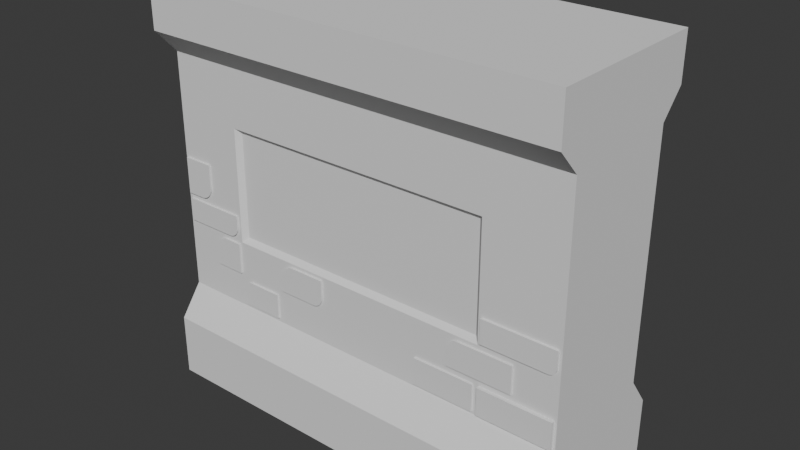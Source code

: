 # Source: env_wallWindow_anyaGupta_01.blend  (saved by Blender 4.4.32; exported with 4.5.12 LTS)
import bpy
from mathutils import Matrix  # noqa: F401  (used for matrix-valued properties, if any)

bpy.ops.wm.read_factory_settings(use_empty=True)
scene = bpy.context.scene
scene.name = 'Scene'

# ---- collections
col_collection = bpy.data.collections.new('Collection'); scene.collection.children.link(col_collection)

# ---- world
world_world = bpy.data.worlds.new('World'); scene.world = world_world
world_world.use_nodes = True; world_world.node_tree.nodes.clear()
_N = world_world.node_tree.nodes; _L = world_world.node_tree.links
n0 = _N.new('ShaderNodeOutputWorld'); n0.name = 'World Output'; n0.location = (300, 300)
n1 = _N.new('ShaderNodeBackground'); n1.name = 'Background'; n1.location = (10, 300)
n1.inputs[0].default_value = (0.05088, 0.05088, 0.05088, 1.0)
_L.new(n1.outputs[0], n0.inputs[0])
n0.is_active_output = True
world_world.color = (0.05088, 0.05088, 0.05088)
world_world.sun_shadow_jitter_overblur = 0.0

# ---- meshes
me_cube_001 = bpy.data.meshes.new('Cube.001')
me_cube_001.from_pydata([(-2.998, -1.213, -2.881), (-2.998, -1.213, 2.881), (-2.998, -1.213, 2.233), (-2.998, -0.8858, 1.883), (2.998, -1.213, -2.881), (2.998, -1.213, 2.881), (-2.998, -0.8858, -1.548), (-2.998, -1.213, -1.989), (-2.998, 0.0, -2.881), (-2.998, 0.0, 2.881), (2.998, 0.0, -2.881), (2.998, 0.0, 2.881), (2.998, -1.213, 2.233), (2.998, -0.8858, 1.883), (2.96, -0.8858, -1.51), (2.998, -1.213, -1.989), (2.998, 0.0, 2.233), (2.998, 0.0, 1.883), (2.998, 0.0, -1.548), (2.998, 0.0, -1.989), (-2.998, 0.0, 2.233), (-2.998, 0.0, 1.883), (-2.998, 0.0, -1.548), (-2.998, 0.0, -1.989), (-2.006, -1.213, -2.881), (-1.301, -1.213, -2.881), (-0.4923, -1.213, -2.881), (0.1596, -1.213, -2.881), (0.9282, -1.213, -2.881), (1.884, -1.213, -2.881), (1.884, -1.213, 2.881), (0.9282, -1.213, 2.881), (0.1596, -1.213, 2.881), (-0.4923, -1.213, 2.881), (-1.301, -1.213, 2.881), (-2.006, -1.213, 2.881), (-2.006, 0.0, 2.881), (-1.301, 0.0, 2.881), (-0.4923, 0.0, 2.881), (0.1596, 0.0, 2.881), (0.9282, 0.0, 2.881), (1.884, 0.0, 2.881), (1.884, 0.0, -2.881), (0.9282, 0.0, -2.881), (0.1596, 0.0, -2.881), (-0.4923, 0.0, -2.881), (-1.301, 0.0, -2.881), (-2.006, 0.0, -2.881), (1.884, -1.213, -1.989), (0.9282, -1.213, -1.989), (0.1596, -1.213, -1.989), (-0.4923, -1.213, -1.989), (-1.301, -1.213, -1.989), (-2.006, -1.213, -1.989), (1.922, -0.8858, -1.51), (0.9708, -0.8858, -1.505), (0.1596, -0.8858, -1.548), (-0.4923, -0.8858, -1.548), (-1.356, -0.8858, -1.493), (-1.952, -0.8858, -1.493), (1.884, -0.8858, 1.883), (0.9282, -0.8858, 1.883), (0.1596, -0.8858, 1.883), (-0.4923, -0.8858, 1.883), (-1.301, -0.8858, 1.883), (-2.006, -0.8858, 1.883), (1.884, -1.213, 2.233), (0.9282, -1.213, 2.233), (0.1596, -1.213, 2.233), (-0.4923, -1.213, 2.233), (-1.301, -1.213, 2.233), (-2.006, -1.213, 2.233), (2.998, -0.8858, 1.706), (2.998, -0.8858, 1.068), (2.998, -0.8858, 0.4404), (2.956, -0.8858, -0.185), (2.96, -0.8858, -1.117), (-2.998, -0.8858, -1.079), (-2.95, -0.8858, -0.522), (-2.95, -0.8858, -0.191), (-2.967, -0.8858, 0.4099), (-2.998, -0.8858, 1.068), (-2.998, -0.8858, 1.706), (2.998, 0.0, 1.706), (2.998, 0.0, 1.068), (2.998, 0.0, 0.4404), (2.998, 0.0, -0.1432), (2.998, 0.0, -0.5699), (2.998, 0.0, -1.079), (-2.998, 0.0, 1.706), (-2.998, 0.0, 1.068), (-2.998, 0.0, 0.4404), (-2.998, 0.0, -0.1432), (-2.998, 0.0, -0.5699), (-2.998, 0.0, -1.079), (1.884, -0.8858, 1.706), (1.814, -0.8172, 0.9981), (1.814, -0.8172, 0.4404), (1.814, -0.8172, -0.1432), (1.814, -0.8172, -0.4996), (1.922, -0.8858, -1.117), (0.9282, -0.8858, 1.706), (0.9282, -0.8172, 0.9981), (0.9282, -0.8172, 0.4404), (0.9282, -0.8172, -0.1432), (0.9282, -0.8858, -0.5699), (0.9708, -0.8858, -1.121), (0.1596, -0.8858, 1.706), (0.1596, -0.8172, 0.9981), (0.1596, -0.8172, 0.4404), (0.1596, -0.8172, -0.1432), (0.1596, -0.8858, -0.5699), (0.1596, -0.8858, -1.079), (-0.4923, -0.8858, 1.706), (-0.4923, -0.8172, 0.9981), (-0.4923, -0.8172, 0.4404), (-0.4923, -0.8172, -0.1432), (-0.5418, -0.8858, -0.6194), (-1.301, -0.8858, 1.706), (-1.301, -0.8172, 0.9981), (-1.301, -0.8172, 0.4404), (-1.301, -0.8172, -0.1432), (-1.252, -0.8858, -1.029), (-2.006, -0.8858, 1.706), (-1.936, -0.8172, 0.9981), (-1.936, -0.8172, 0.4404), (-1.936, -0.8172, -0.1432), (-1.936, -0.8172, -0.4996), (-2.041, -0.8858, -1.044), (1.884, -0.8858, 1.068), (1.884, -0.8858, 0.4404), (1.926, -0.8858, -0.185), (1.926, -0.8858, -0.528), (-2.006, -0.8858, 1.068), (-2.006, -0.8858, 0.4404), (-2.054, -0.8858, -0.191), (-2.041, -0.8858, -0.6043), (-1.301, -0.8172, -0.4996), (-1.301, -0.8858, 1.068), (-0.4923, -0.8172, -0.4996), (-0.4923, -0.8858, 1.068), (0.1596, -0.8172, -0.4996), (0.1596, -0.8858, 1.068), (0.9282, -0.8172, -0.4996), (0.9282, -0.8858, 1.068), (2.998, -0.8858, -1.079), (2.998, -0.8858, -1.548), (1.841, -0.8858, -1.505), (1.841, -0.8858, -1.121), (2.96, -0.9056, -1.117), (2.96, -0.9056, -1.51), (1.922, -0.9056, -1.51), (1.922, -0.9056, -1.117), (2.998, -0.8858, -0.1432), (2.998, -0.8858, -0.5699), (1.884, -0.8858, -0.1432), (1.884, -0.8858, -0.6271), (-0.1663, -1.213, -2.881), (-0.1663, -1.213, 2.881), (-0.1663, 0.0, 2.881), (-0.1663, 0.0, -2.881), (-0.1663, -1.213, -1.989), (-0.1663, -0.8858, -1.548), (-0.1663, -0.8858, 1.883), (-0.1663, -1.213, 2.233), (-0.1663, -0.8858, -1.079), (-0.1663, -0.8858, -0.5699), (-0.1663, -0.8172, -0.1432), (-0.1663, -0.8172, 0.4404), (-0.1663, -0.8858, 1.068), (-0.1663, -0.8858, 1.706), (-0.1663, -0.8172, -0.4996), (-0.1663, -0.8172, 0.9981), (1.406, -1.213, -2.881), (1.406, -1.213, 2.881), (1.406, 0.0, 2.881), (1.406, 0.0, -2.881), (1.406, -1.213, -1.989), (1.406, -0.8858, -1.505), (1.406, -0.8858, 1.883), (1.406, -1.213, 2.233), (1.406, -0.8858, -1.121), (1.371, -0.8172, -0.1432), (1.371, -0.8172, 0.4404), (1.406, -0.8858, 1.068), (1.406, -0.8858, 1.706), (1.371, -0.8172, -0.4996), (1.371, -0.8172, 0.9981), (-2.502, -1.213, 2.881), (-2.502, 0.0, -2.881), (-2.502, -1.213, -1.989), (-2.502, -0.8858, -1.548), (-2.502, -0.8858, 1.883), (-2.502, -1.213, 2.233), (-2.502, -1.213, -2.881), (-2.502, 0.0, 2.881), (-2.468, -0.8858, -1.044), (-2.502, -0.8858, -0.191), (-2.533, -0.8858, 0.4099), (-2.502, -0.8858, 1.068), (-2.502, -0.8858, 1.706), (2.441, -1.213, -2.881), (2.441, 0.0, 2.881), (2.441, -1.213, 2.881), (2.441, 0.0, -2.881), (2.441, -1.213, -1.989), (2.441, -0.8858, -1.548), (2.441, -0.8858, 1.883), (2.441, -1.213, 2.233), (2.384, -0.8858, -1.022), (2.384, -0.8858, -0.6271), (2.441, -0.8858, -0.1432), (2.441, -0.8858, 0.4404), (2.441, -0.8858, 1.068), (2.441, -0.8858, 1.706), (2.441, -0.8858, -1.51), (2.441, -0.8858, -1.117), (2.441, -0.9056, -1.51), (2.441, -0.9056, -1.117), (2.441, -0.8858, -0.528), (2.441, -0.8858, -0.185), (1.406, -0.8858, -1.548), (0.9282, -0.8858, -1.548), (1.884, -0.8858, -1.022), (1.884, -0.8858, -1.548), (0.9282, -0.8858, -1.079), (1.463, -0.8858, -1.022), (-0.4923, -0.8858, -0.5699), (-0.4923, -0.8858, -1.079), (-1.301, -0.8858, -0.5699), (-1.356, -0.8858, -1.133), (-2.502, -0.8858, -1.079), (-2.502, -0.8858, -0.522), (-1.301, -0.8858, -1.548), (-2.006, -0.8858, -1.548), (-1.301, -0.8858, -1.079), (-2.006, -0.8858, -1.079), (-2.998, -0.8858, -0.5699), (-2.967, -0.8858, -0.1126), (-2.006, -0.8858, -0.1432), (-2.006, -0.8858, -0.5699), (-2.502, -0.8858, -0.5699), (2.441, -0.8858, -1.079), (1.884, -0.8858, -1.079), (2.441, -0.8858, -0.5699), (1.884, -0.8858, -0.5699), (1.406, -0.8858, -1.079), (1.406, -0.8858, -0.5699), (-2.998, -0.8858, -0.1432), (-2.998, -0.8858, 0.4404), (-2.502, -0.8858, -0.1432), (-2.502, -0.8858, 0.4404), (1.884, -0.9142, -0.6271), (1.884, -0.9142, -1.022), (-1.301, -0.8859, -0.5699), (-1.301, -0.8859, -1.079), (-2.006, -0.8859, -0.5699), (-2.006, -0.8859, -1.079), (2.96, -0.934, -1.117), (2.96, -0.934, -1.51), (2.441, -0.934, -1.51), (1.922, -0.934, -1.51), (1.922, -0.934, -1.117), (2.441, -0.934, -1.117), (2.956, -0.9142, -0.185), (1.926, -0.9142, -0.185), (1.926, -0.9142, -0.528), (2.441, -0.9142, -0.528), (2.441, -0.9142, -0.185), (1.406, -0.9142, -1.121), (1.406, -0.9142, -1.505), (-2.502, -0.9142, -0.191), (-2.502, -0.9142, -0.522), (0.9708, -0.9142, -1.505), (1.841, -0.9142, -1.121), (1.841, -0.9142, -1.505), (0.9708, -0.9142, -1.121), (-0.5418, -0.9142, -0.6194), (-1.252, -0.9142, -1.029), (-2.041, -0.9142, -0.6043), (-2.041, -0.9142, -1.044), (-2.468, -0.9142, -1.044), (-1.356, -0.9142, -1.493), (-1.952, -0.9142, -1.493), (-1.356, -0.9142, -1.133), (-2.95, -0.9142, -0.522), (-2.95, -0.9142, -0.191), (-2.054, -0.9142, -0.191), (2.384, -0.9142, -1.022), (2.384, -0.9142, -0.6271), (1.463, -0.9142, -1.022), (-2.967, -0.9142, -0.1126), (-2.967, -0.9142, 0.4099), (-2.533, -0.9142, 0.4099), (-2.054, -0.8858, -0.3673), (-2.209, -0.8858, -0.522), (-2.006, -0.8858, -0.5699), (-2.059, -0.8858, -0.4074), (-2.075, -0.8858, -0.4447), (-2.099, -0.8858, -0.4767), (-2.131, -0.8858, -0.5013), (-2.169, -0.8858, -0.5168), (-2.209, -0.9142, -0.522), (-2.054, -0.9142, -0.3673), (-2.169, -0.9142, -0.5168), (-2.131, -0.9142, -0.5013), (-2.099, -0.9142, -0.4767), (-2.075, -0.9142, -0.4447), (-2.059, -0.9142, -0.4074), (-2.533, -0.8858, 0.06895), (-2.714, -0.8858, -0.1126), (-2.502, -0.8858, -0.1431), (-2.539, -0.8858, 0.02195), (-2.557, -0.8858, -0.02184), (-2.586, -0.8858, -0.05945), (-2.623, -0.8858, -0.08831), (-2.667, -0.8858, -0.1064), (-2.714, -0.9142, -0.1126), (-2.533, -0.9142, 0.06895), (-2.667, -0.9142, -0.1064), (-2.623, -0.9142, -0.08831), (-2.586, -0.9142, -0.05945), (-2.557, -0.9142, -0.02184), (-2.539, -0.9142, 0.02195), (-2.468, -0.8858, -0.798), (-2.274, -0.8858, -0.6043), (-2.502, -0.8858, -0.5699), (-2.461, -0.8858, -0.7478), (-2.442, -0.8858, -0.7011), (-2.411, -0.8858, -0.661), (-2.371, -0.8858, -0.6303), (-2.324, -0.8858, -0.6109), (-2.274, -0.9142, -0.6043), (-2.468, -0.9142, -0.798), (-2.324, -0.9142, -0.6109), (-2.371, -0.9142, -0.6303), (-2.411, -0.9142, -0.661), (-2.442, -0.9142, -0.7011), (-2.461, -0.9142, -0.7478), (-0.5418, -0.8858, -0.877), (-0.6941, -0.8858, -1.029), (-0.4923, -0.8858, -1.079), (-0.547, -0.8858, -0.9164), (-0.5622, -0.8858, -0.9531), (-0.5864, -0.8858, -0.9847), (-0.618, -0.8858, -1.009), (-0.6547, -0.8858, -1.024), (-0.6941, -0.9142, -1.029), (-0.5418, -0.9142, -0.877), (-0.6547, -0.9142, -1.024), (-0.618, -0.9142, -1.009), (-0.5864, -0.9142, -0.9847), (-0.5622, -0.9142, -0.9531), (-0.547, -0.9142, -0.9164), (-1.952, -0.8858, -1.256), (-1.829, -0.8858, -1.133), (-2.006, -0.8858, -1.079), (-1.948, -0.8858, -1.224), (-1.935, -0.8858, -1.195), (-1.916, -0.8858, -1.169), (-1.89, -0.8858, -1.15), (-1.861, -0.8858, -1.137), (-1.829, -0.9142, -1.133), (-1.952, -0.9142, -1.256), (-1.861, -0.9142, -1.137), (-1.89, -0.9142, -1.15), (-1.916, -0.9142, -1.169), (-1.935, -0.9142, -1.195), (-1.948, -0.9142, -1.224), (2.956, -0.8858, -0.4219), (2.85, -0.8858, -0.528), (2.998, -0.8858, -0.5699), (2.952, -0.8858, -0.4494), (2.942, -0.8858, -0.475), (2.925, -0.8858, -0.4969), (2.903, -0.8858, -0.5138), (2.877, -0.8858, -0.5244), (2.85, -0.9142, -0.528), (2.956, -0.9142, -0.4219), (2.877, -0.9142, -0.5244), (2.903, -0.9142, -0.5138), (2.925, -0.9142, -0.4969), (2.942, -0.9142, -0.475), (2.952, -0.9142, -0.4494), (1.463, -0.8858, -0.7961), (1.632, -0.8858, -0.6271), (1.406, -0.8858, -0.5699), (1.469, -0.8858, -0.7523), (1.486, -0.8858, -0.7116), (1.513, -0.8858, -0.6766), (1.548, -0.8858, -0.6497), (1.588, -0.8858, -0.6329), (1.632, -0.9142, -0.6271), (1.463, -0.9142, -0.7961), (1.588, -0.9142, -0.6329), (1.548, -0.9142, -0.6497), (1.513, -0.9142, -0.6766), (1.486, -0.9142, -0.7116), (1.469, -0.9142, -0.7523), (-1.252, -0.8858, -0.8449), (-1.026, -0.8858, -0.6194), (-1.301, -0.8858, -0.5699), (-1.244, -0.8858, -0.7865), (-1.221, -0.8858, -0.7321), (-1.186, -0.8858, -0.6854), (-1.139, -0.8858, -0.6496), (-1.085, -0.8858, -0.6271), (-1.026, -0.9142, -0.6194), (-1.252, -0.9142, -0.8449), (-1.085, -0.9142, -0.6271), (-1.139, -0.9142, -0.6496), (-1.186, -0.9142, -0.6854), (-1.221, -0.9142, -0.7321), (-1.244, -0.9142, -0.7865)], [], [(3, 2, 20, 21), (194, 190, 7, 0), (16, 11, 5, 12), (193, 188, 1, 2), (204, 10, 4, 201), (195, 9, 1, 188), (7, 6, 22, 23), (82, 3, 21, 89), (0, 7, 23, 8), (2, 1, 9, 20), (190, 191, 6, 7), (200, 192, 3, 82), (192, 193, 2, 3), (10, 19, 15, 4), (19, 18, 146, 15), (83, 17, 13, 72), (17, 16, 12, 13), (207, 208, 66, 60), (179, 180, 67, 61), (61, 67, 68, 62), (163, 164, 69, 63), (63, 69, 70, 64), (64, 70, 71, 65), (214, 207, 60, 95), (185, 179, 61, 101), (101, 61, 62, 107), (170, 163, 63, 113), (113, 63, 64, 118), (118, 64, 65, 123), (205, 206, 224, 48), (177, 221, 222, 49), (49, 222, 56, 50), (161, 162, 57, 51), (51, 57, 233, 52), (52, 233, 234, 53), (202, 41, 30, 203), (175, 40, 31, 174), (40, 39, 32, 31), (159, 38, 33, 158), (38, 37, 34, 33), (37, 36, 35, 34), (189, 47, 24, 194), (47, 46, 25, 24), (46, 45, 26, 25), (160, 44, 27, 157), (44, 43, 28, 27), (176, 42, 29, 173), (208, 203, 30, 66), (180, 174, 31, 67), (67, 31, 32, 68), (164, 158, 33, 69), (69, 33, 34, 70), (70, 34, 35, 71), (201, 205, 48, 29), (173, 177, 49, 28), (28, 49, 50, 27), (157, 161, 51, 26), (26, 51, 52, 25), (25, 52, 53, 24), (339, 117, 277, 348), (55, 178, 270, 273), (137, 121, 126, 127), (121, 120, 125, 126), (120, 119, 124, 125), (138, 118, 123, 133), (57, 228, 235, 233), (132, 219, 267, 266), (139, 116, 121, 137), (116, 115, 120, 121), (115, 114, 119, 120), (140, 113, 118, 138), (162, 165, 228, 57), (165, 166, 227, 228), (171, 167, 116, 139), (167, 168, 115, 116), (168, 172, 114, 115), (169, 170, 113, 140), (222, 225, 112, 56), (225, 105, 111, 112), (143, 104, 110, 141), (104, 103, 109, 110), (103, 102, 108, 109), (144, 101, 107, 142), (302, 304, 305, 306, 307, 308, 303, 287, 271, 272), (246, 247, 105, 225), (186, 182, 104, 143), (182, 183, 103, 104), (183, 187, 102, 103), (184, 185, 101, 144), (216, 100, 152, 218), (401, 400, 117, 227, 229), (209, 210, 289, 288), (211, 212, 130, 155), (212, 213, 129, 130), (213, 214, 95, 129), (18, 88, 145, 146), (88, 87, 154, 145), (87, 86, 153, 154), (86, 85, 74, 153), (85, 84, 73, 74), (84, 83, 72, 73), (191, 231, 77, 6), (231, 241, 237, 77), (131, 132, 266, 265), (197, 79, 286, 271), (251, 199, 81, 249), (199, 200, 82, 81), (6, 77, 94, 22), (77, 237, 93, 94), (237, 248, 92, 93), (248, 249, 91, 92), (249, 81, 90, 91), (81, 82, 89, 90), (96, 97, 130, 129), (97, 98, 155, 130), (98, 99, 245, 155), (125, 124, 133, 134), (126, 125, 134, 239), (127, 126, 239, 240), (137, 127, 240, 229), (124, 119, 138, 133), (139, 137, 229, 227), (119, 114, 140, 138), (171, 139, 227, 166), (172, 108, 142, 169), (143, 141, 111, 105), (108, 102, 144, 142), (186, 143, 105, 247), (187, 96, 129, 184), (76, 14, 146, 145), (215, 54, 224, 206), (54, 100, 243, 224), (216, 76, 145, 242), (341, 340, 122, 235, 228), (215, 14, 150, 217), (100, 54, 151, 152), (14, 76, 149, 150), (371, 370, 219, 244, 154), (132, 131, 155, 245), (219, 132, 245, 244), (220, 75, 153, 211), (114, 172, 169, 140), (141, 171, 166, 111), (142, 107, 170, 169), (109, 108, 172, 168), (110, 109, 168, 167), (141, 110, 167, 171), (112, 111, 166, 165), (56, 112, 165, 162), (27, 50, 161, 157), (68, 32, 158, 164), (45, 160, 157, 26), (39, 159, 158, 32), (50, 56, 162, 161), (107, 62, 163, 170), (62, 68, 164, 163), (102, 187, 184, 144), (99, 186, 247, 245), (129, 95, 185, 184), (97, 96, 187, 183), (98, 97, 183, 182), (99, 98, 182, 186), (226, 384, 386, 247, 246), (75, 369, 371, 154, 153), (29, 48, 177, 173), (66, 30, 174, 180), (43, 176, 173, 28), (41, 175, 174, 30), (48, 224, 221, 177), (95, 60, 179, 185), (60, 66, 180, 179), (133, 123, 200, 199), (134, 133, 199, 251), (239, 134, 251, 250), (78, 232, 272, 285), (386, 385, 156, 245, 247), (234, 236, 231, 191), (8, 189, 194, 0), (65, 71, 193, 192), (123, 65, 192, 200), (53, 234, 191, 190), (36, 195, 188, 35), (71, 35, 188, 193), (24, 53, 190, 194), (131, 220, 211, 155), (219, 370, 377, 267), (54, 215, 217, 151), (296, 295, 232, 241, 240), (100, 216, 242, 243), (14, 215, 206, 146), (73, 72, 214, 213), (74, 73, 213, 212), (153, 74, 212, 211), (226, 223, 253, 290), (145, 154, 244, 242), (76, 216, 218, 149), (4, 15, 205, 201), (12, 5, 203, 208), (11, 202, 203, 5), (15, 146, 206, 205), (72, 13, 207, 214), (13, 12, 208, 207), (42, 204, 201, 29), (178, 55, 222, 221), (148, 147, 224, 243), (55, 106, 225, 222), (106, 181, 246, 225), (147, 178, 221, 224), (181, 148, 243, 246), (122, 340, 347, 278), (117, 400, 407, 277), (347, 349, 350, 351, 352, 353, 348, 277, 407, 409, 410, 411, 412, 413, 408, 278), (136, 128, 236, 240), (128, 196, 231, 236), (324, 196, 281, 333), (280, 279, 332, 334, 335, 336, 337, 338, 333, 281), (58, 59, 234, 233), (230, 58, 233, 235), (230, 355, 362, 284), (59, 354, 356, 236, 234), (78, 79, 248, 237), (232, 295, 302, 272), (232, 78, 237, 241), (79, 197, 250, 248), (135, 294, 296, 240, 239), (197, 135, 239, 250), (209, 223, 243, 242), (156, 210, 244, 245), (223, 226, 246, 243), (384, 226, 290, 393), (253, 252, 392, 394, 395, 396, 397, 398, 393, 290), (210, 209, 242, 244), (238, 80, 249, 248), (309, 198, 293, 318), (80, 198, 251, 249), (317, 319, 320, 321, 322, 323, 318, 293, 292, 291), (255, 254, 256, 257), (270, 269, 276, 273), (288, 289, 252, 253), (267, 268, 265, 266), (272, 271, 286, 285), (260, 263, 262, 261), (275, 274, 269, 270), (259, 258, 263, 260), (135, 197, 271, 287), (147, 148, 274, 275), (220, 131, 265, 268), (59, 58, 282, 283), (399, 122, 278, 408), (106, 55, 273, 276), (58, 230, 284, 282), (240, 236, 257, 256), (181, 106, 276, 269), (356, 355, 230, 235, 236), (236, 235, 255, 257), (150, 149, 258, 259), (217, 150, 259, 260), (178, 147, 275, 270), (282, 284, 362, 364, 365, 366, 367, 368, 363, 283), (229, 240, 256, 254), (151, 217, 260, 261), (149, 218, 263, 258), (148, 181, 269, 274), (152, 151, 261, 262), (377, 379, 380, 381, 382, 383, 378, 264, 268, 267), (80, 238, 291, 292), (218, 152, 262, 263), (128, 136, 279, 280), (75, 220, 268, 264), (311, 310, 238, 248, 250), (196, 128, 280, 281), (223, 209, 288, 253), (198, 80, 292, 293), (326, 325, 136, 240, 241), (210, 156, 252, 289), (79, 78, 285, 286), (198, 309, 311, 250, 251), (196, 324, 326, 241, 231), (235, 229, 254, 255), (294, 297, 296), (297, 298, 296), (298, 299, 296), (299, 300, 296), (300, 301, 296), (301, 295, 296), (302, 295, 301, 304), (304, 301, 300, 305), (305, 300, 299, 306), (306, 299, 298, 307), (307, 298, 297, 308), (308, 297, 294, 303), (294, 135, 287, 303), (309, 312, 311), (312, 313, 311), (313, 314, 311), (314, 315, 311), (315, 316, 311), (316, 310, 311), (309, 318, 323, 312), (312, 323, 322, 313), (313, 322, 321, 314), (314, 321, 320, 315), (315, 320, 319, 316), (316, 319, 317, 310), (238, 310, 317, 291), (324, 327, 326), (327, 328, 326), (328, 329, 326), (329, 330, 326), (330, 331, 326), (331, 325, 326), (324, 333, 338, 327), (327, 338, 337, 328), (328, 337, 336, 329), (329, 336, 335, 330), (330, 335, 334, 331), (331, 334, 332, 325), (136, 325, 332, 279), (339, 342, 341), (342, 343, 341), (343, 344, 341), (344, 345, 341), (345, 346, 341), (346, 340, 341), (347, 340, 346, 349), (349, 346, 345, 350), (350, 345, 344, 351), (351, 344, 343, 352), (352, 343, 342, 353), (353, 342, 339, 348), (117, 339, 341, 228, 227), (354, 357, 356), (357, 358, 356), (358, 359, 356), (359, 360, 356), (360, 361, 356), (361, 355, 356), (362, 355, 361, 364), (364, 361, 360, 365), (365, 360, 359, 366), (366, 359, 358, 367), (367, 358, 357, 368), (368, 357, 354, 363), (354, 59, 283, 363), (369, 372, 371), (372, 373, 371), (373, 374, 371), (374, 375, 371), (375, 376, 371), (376, 370, 371), (377, 370, 376, 379), (379, 376, 375, 380), (380, 375, 374, 381), (381, 374, 373, 382), (382, 373, 372, 383), (383, 372, 369, 378), (369, 75, 264, 378), (384, 387, 386), (387, 388, 386), (388, 389, 386), (389, 390, 386), (390, 391, 386), (391, 385, 386), (384, 393, 398, 387), (387, 398, 397, 388), (388, 397, 396, 389), (389, 396, 395, 390), (390, 395, 394, 391), (391, 394, 392, 385), (156, 385, 392, 252), (399, 402, 401), (402, 403, 401), (403, 404, 401), (404, 405, 401), (405, 406, 401), (406, 400, 401), (407, 400, 406, 409), (409, 406, 405, 410), (410, 405, 404, 411), (411, 404, 403, 412), (412, 403, 402, 413), (413, 402, 399, 408), (122, 399, 401, 229, 235)])
_uv = me_cube_001.uv_layers.new(name='UVMap')
_uv.uv.foreach_set('vector', [0.525, 0.0, 0.5969, 0.0, 0.5969, 0.125, 0.525, 0.125, 0.375, 0.9793, 0.4137, 0.9793, 0.4137, 1.0, 0.375, 1.0, 0.5969, 0.625, 0.625, 0.625, 0.625, 0.75, 0.5969, 0.75, 0.5969, 0.9793, 0.625, 0.9793, 0.625, 1.0, 0.5969, 1.0, 0.3518, 0.625, 0.375, 0.625, 0.375, 0.75, 0.3518, 0.75, 0.8543, 0.625, 0.875, 0.625, 0.875, 0.75, 0.8543, 0.75, 0.4137, 0.0, 0.4328, 0.0, 0.4328, 0.125, 0.4137, 0.125, 0.5202, 0.0, 0.525, 0.0, 0.525, 0.125, 0.5202, 0.125, 0.375, 0.0, 0.4137, 0.0, 0.4137, 0.125, 0.375, 0.125, 0.5969, 0.0, 0.625, 0.0, 0.625, 0.125, 0.5969, 0.125, 0.4137, 0.9793, 0.4328, 0.9793, 0.4328, 1.0, 0.4137, 1.0, 0.5202, 0.9793, 0.525, 0.9793, 0.525, 1.0, 0.5202, 1.0, 0.525, 0.9793, 0.5969, 0.9793, 0.5969, 1.0, 0.525, 1.0, 0.375, 0.625, 0.4137, 0.625, 0.4137, 0.75, 0.375, 0.75, 0.4137, 0.625, 0.4328, 0.625, 0.4328, 0.75, 0.4137, 0.75, 0.5202, 0.625, 0.525, 0.625, 0.525, 0.75, 0.5202, 0.75, 0.525, 0.625, 0.5969, 0.625, 0.5969, 0.75, 0.525, 0.75, 0.525, 0.7732, 0.5969, 0.7732, 0.5969, 0.7965, 0.525, 0.7965, 0.525, 0.8164, 0.5969, 0.8164, 0.5969, 0.8363, 0.525, 0.8363, 0.525, 0.8363, 0.5969, 0.8363, 0.5969, 0.8683, 0.525, 0.8683, 0.525, 0.8819, 0.5969, 0.8819, 0.5969, 0.8955, 0.525, 0.8955, 0.525, 0.8955, 0.5969, 0.8955, 0.5969, 0.9293, 0.525, 0.9293, 0.525, 0.9293, 0.5969, 0.9293, 0.5969, 0.9587, 0.525, 0.9587, 0.5202, 0.7732, 0.525, 0.7732, 0.525, 0.7965, 0.5202, 0.7965, 0.5202, 0.8164, 0.525, 0.8164, 0.525, 0.8363, 0.5202, 0.8363, 0.5202, 0.8363, 0.525, 0.8363, 0.525, 0.8683, 0.5202, 0.8683, 0.5202, 0.8819, 0.525, 0.8819, 0.525, 0.8955, 0.5202, 0.8955, 0.5202, 0.8955, 0.525, 0.8955, 0.525, 0.9293, 0.5202, 0.9293, 0.5202, 0.9293, 0.525, 0.9293, 0.525, 0.9587, 0.5202, 0.9587, 0.4137, 0.7732, 0.4328, 0.7732, 0.4328, 0.7965, 0.4137, 0.7965, 0.4137, 0.8164, 0.4328, 0.8164, 0.4328, 0.8363, 0.4137, 0.8363, 0.4137, 0.8363, 0.4328, 0.8363, 0.4328, 0.8683, 0.4137, 0.8683, 0.4137, 0.8819, 0.4328, 0.8819, 0.4328, 0.8955, 0.4137, 0.8955, 0.4137, 0.8955, 0.4328, 0.8955, 0.4328, 0.9293, 0.4137, 0.9293, 0.4137, 0.9293, 0.4328, 0.9293, 0.4328, 0.9587, 0.4137, 0.9587, 0.6482, 0.625, 0.6715, 0.625, 0.6715, 0.75, 0.6482, 0.75, 0.6914, 0.625, 0.7113, 0.625, 0.7113, 0.75, 0.6914, 0.75, 0.7113, 0.625, 0.7433, 0.625, 0.7433, 0.75, 0.7113, 0.75, 0.7569, 0.625, 0.7705, 0.625, 0.7705, 0.75, 0.7569, 0.75, 0.7705, 0.625, 0.8043, 0.625, 0.8043, 0.75, 0.7705, 0.75, 0.8043, 0.625, 0.8337, 0.625, 0.8337, 0.75, 0.8043, 0.75, 0.1457, 0.625, 0.1663, 0.625, 0.1663, 0.75, 0.1457, 0.75, 0.1663, 0.625, 0.1957, 0.625, 0.1957, 0.75, 0.1663, 0.75, 0.1957, 0.625, 0.2295, 0.625, 0.2295, 0.75, 0.1957, 0.75, 0.2431, 0.625, 0.2567, 0.625, 0.2567, 0.75, 0.2431, 0.75, 0.2567, 0.625, 0.2887, 0.625, 0.2887, 0.75, 0.2567, 0.75, 0.3086, 0.625, 0.3285, 0.625, 0.3285, 0.75, 0.3086, 0.75, 0.5969, 0.7732, 0.625, 0.7732, 0.625, 0.7965, 0.5969, 0.7965, 0.5969, 0.8164, 0.625, 0.8164, 0.625, 0.8363, 0.5969, 0.8363, 0.5969, 0.8363, 0.625, 0.8363, 0.625, 0.8683, 0.5969, 0.8683, 0.5969, 0.8819, 0.625, 0.8819, 0.625, 0.8955, 0.5969, 0.8955, 0.5969, 0.8955, 0.625, 0.8955, 0.625, 0.9293, 0.5969, 0.9293, 0.5969, 0.9293, 0.625, 0.9293, 0.625, 0.9587, 0.5969, 0.9587, 0.375, 0.7732, 0.4137, 0.7732, 0.4137, 0.7965, 0.375, 0.7965, 0.375, 0.8164, 0.4137, 0.8164, 0.4137, 0.8363, 0.375, 0.8363, 0.375, 0.8363, 0.4137, 0.8363, 0.4137, 0.8683, 0.375, 0.8683, 0.375, 0.8819, 0.4137, 0.8819, 0.4137, 0.8955, 0.375, 0.8955, 0.375, 0.8955, 0.4137, 0.8955, 0.4137, 0.9293, 0.375, 0.9293, 0.375, 0.9293, 0.4137, 0.9293, 0.4137, 0.9587, 0.375, 0.9587, 0.4509, 0.8976, 0.4578, 0.8976, 0.4578, 0.8976, 0.4509, 0.8976, 0.434, 0.8345, 0.434, 0.8164, 0.434, 0.8164, 0.434, 0.8345, 0.461, 0.9293, 0.4706, 0.9293, 0.4706, 0.9557, 0.461, 0.9557, 0.4706, 0.9293, 0.4862, 0.9293, 0.4862, 0.9557, 0.4706, 0.9557, 0.4862, 0.9293, 0.5012, 0.9293, 0.5012, 0.9557, 0.4862, 0.9557, 0.5031, 0.9293, 0.5202, 0.9293, 0.5202, 0.9587, 0.5031, 0.9587, 0.4328, 0.8955, 0.4454, 0.8955, 0.4454, 0.9293, 0.4328, 0.9293, 0.4602, 0.7947, 0.4602, 0.7732, 0.4602, 0.7732, 0.4602, 0.7947, 0.461, 0.8955, 0.4706, 0.8955, 0.4706, 0.9293, 0.461, 0.9293, 0.4706, 0.8955, 0.4862, 0.8955, 0.4862, 0.9293, 0.4706, 0.9293, 0.4862, 0.8955, 0.5012, 0.8955, 0.5012, 0.9293, 0.4862, 0.9293, 0.5031, 0.8955, 0.5202, 0.8955, 0.5202, 0.9293, 0.5031, 0.9293, 0.4328, 0.8819, 0.4454, 0.8819, 0.4454, 0.8955, 0.4328, 0.8955, 0.4454, 0.8819, 0.4591, 0.8819, 0.4591, 0.8955, 0.4454, 0.8955, 0.461, 0.8819, 0.4706, 0.8819, 0.4706, 0.8955, 0.461, 0.8955, 0.4706, 0.8819, 0.4862, 0.8819, 0.4862, 0.8955, 0.4706, 0.8955, 0.4862, 0.8819, 0.5012, 0.8819, 0.5012, 0.8955, 0.4862, 0.8955, 0.5031, 0.8819, 0.5202, 0.8819, 0.5202, 0.8955, 0.5031, 0.8955, 0.4328, 0.8363, 0.4454, 0.8363, 0.4454, 0.8683, 0.4328, 0.8683, 0.4454, 0.8363, 0.4591, 0.8363, 0.4591, 0.8683, 0.4454, 0.8683, 0.461, 0.8363, 0.4706, 0.8363, 0.4706, 0.8683, 0.461, 0.8683, 0.4706, 0.8363, 0.4862, 0.8363, 0.4862, 0.8683, 0.4706, 0.8683, 0.4862, 0.8363, 0.5012, 0.8363, 0.5012, 0.8683, 0.4862, 0.8683, 0.5031, 0.8363, 0.5202, 0.8363, 0.5202, 0.8683, 0.5031, 0.8683, 0.4604, 0.9671, 0.4604, 0.9654, 0.4606, 0.9639, 0.4608, 0.9613, 0.4625, 0.9609, 0.4635, 0.9607, 0.4645, 0.9607, 0.4693, 0.9607, 0.4693, 0.9793, 0.4604, 0.9793, 0.4454, 0.8164, 0.4591, 0.8164, 0.4591, 0.8363, 0.4454, 0.8363, 0.461, 0.8178, 0.4706, 0.8178, 0.4706, 0.8363, 0.461, 0.8363, 0.4706, 0.8178, 0.4862, 0.8178, 0.4862, 0.8363, 0.4706, 0.8363, 0.4862, 0.8178, 0.5012, 0.8178, 0.5012, 0.8363, 0.4862, 0.8363, 0.5031, 0.8164, 0.5202, 0.8164, 0.5202, 0.8363, 0.5031, 0.8363, 0.4444, 0.7732, 0.4444, 0.7949, 0.4444, 0.7949, 0.4444, 0.7732, 0.4591, 0.9293, 0.4578, 0.9178, 0.4578, 0.8976, 0.4591, 0.8955, 0.4591, 0.9293, 0.447, 0.7756, 0.4576, 0.7756, 0.4576, 0.7756, 0.447, 0.7756, 0.4706, 0.7732, 0.4862, 0.7732, 0.4862, 0.7965, 0.4706, 0.7965, 0.4862, 0.7732, 0.5031, 0.7732, 0.5031, 0.7965, 0.4862, 0.7965, 0.5031, 0.7732, 0.5202, 0.7732, 0.5202, 0.7965, 0.5031, 0.7965, 0.4328, 0.625, 0.4454, 0.625, 0.4454, 0.75, 0.4328, 0.75, 0.4454, 0.625, 0.4591, 0.625, 0.4591, 0.75, 0.4454, 0.75, 0.4591, 0.625, 0.4706, 0.625, 0.4706, 0.75, 0.4591, 0.75, 0.4706, 0.625, 0.4862, 0.625, 0.4862, 0.75, 0.4706, 0.75, 0.4862, 0.625, 0.5031, 0.625, 0.5031, 0.75, 0.4862, 0.75, 0.5031, 0.625, 0.5202, 0.625, 0.5202, 0.75, 0.5031, 0.75, 0.4328, 0.9793, 0.4454, 0.9793, 0.4454, 1.0, 0.4328, 1.0, 0.4454, 0.9793, 0.4591, 0.9793, 0.4591, 1.0, 0.4454, 1.0, 0.4694, 0.7947, 0.4602, 0.7947, 0.4602, 0.7947, 0.4694, 0.7947, 0.4693, 0.9793, 0.4693, 0.998, 0.4693, 0.998, 0.4693, 0.9793, 0.4862, 0.9793, 0.5031, 0.9793, 0.5031, 1.0, 0.4862, 1.0, 0.5031, 0.9793, 0.5202, 0.9793, 0.5202, 1.0, 0.5031, 1.0, 0.4328, 0.0, 0.4454, 0.0, 0.4454, 0.125, 0.4328, 0.125, 0.4454, 0.0, 0.4591, 0.0, 0.4591, 0.125, 0.4454, 0.125, 0.4591, 0.0, 0.4706, 0.0, 0.4706, 0.125, 0.4591, 0.125, 0.4706, 0.0, 0.4862, 0.0, 0.4862, 0.125, 0.4706, 0.125, 0.4862, 0.0, 0.5031, 0.0, 0.5031, 0.125, 0.4862, 0.125, 0.5031, 0.0, 0.5202, 0.0, 0.5202, 0.125, 0.5031, 0.125, 0.5012, 0.7994, 0.4862, 0.7994, 0.4862, 0.7965, 0.5031, 0.7965, 0.4862, 0.7994, 0.4706, 0.7994, 0.4706, 0.7965, 0.4862, 0.7965, 0.4706, 0.7994, 0.461, 0.7994, 0.4591, 0.7965, 0.4706, 0.7965, 0.4862, 0.9557, 0.5012, 0.9557, 0.5031, 0.9587, 0.4862, 0.9587, 0.4706, 0.9557, 0.4862, 0.9557, 0.4862, 0.9587, 0.4706, 0.9587, 0.461, 0.9557, 0.4706, 0.9557, 0.4706, 0.9587, 0.4591, 0.9587, 0.461, 0.9293, 0.461, 0.9557, 0.4591, 0.9587, 0.4591, 0.9293, 0.5012, 0.9557, 0.5012, 0.9293, 0.5031, 0.9293, 0.5031, 0.9587, 0.461, 0.8955, 0.461, 0.9293, 0.4591, 0.9293, 0.4591, 0.8955, 0.5012, 0.9293, 0.5012, 0.8955, 0.5031, 0.8955, 0.5031, 0.9293, 0.461, 0.8819, 0.461, 0.8955, 0.4591, 0.8955, 0.4591, 0.8819, 0.5012, 0.8819, 0.5012, 0.8683, 0.5031, 0.8683, 0.5031, 0.8819, 0.461, 0.8363, 0.461, 0.8683, 0.4591, 0.8683, 0.4591, 0.8363, 0.5012, 0.8683, 0.5012, 0.8363, 0.5031, 0.8363, 0.5031, 0.8683, 0.461, 0.8178, 0.461, 0.8363, 0.4591, 0.8363, 0.4591, 0.8164, 0.5012, 0.8178, 0.5012, 0.7994, 0.5031, 0.7965, 0.5031, 0.8164, 0.4444, 0.7516, 0.4339, 0.7516, 0.4328, 0.75, 0.4454, 0.75, 0.4339, 0.7732, 0.4339, 0.7949, 0.4328, 0.7965, 0.4328, 0.7732, 0.4339, 0.7949, 0.4444, 0.7949, 0.4454, 0.7965, 0.4328, 0.7965, 0.4444, 0.7732, 0.4444, 0.7516, 0.4454, 0.75, 0.4454, 0.7732, 0.4454, 0.8955, 0.4468, 0.9039, 0.4468, 0.9272, 0.4454, 0.9293, 0.4454, 0.8955, 0.4339, 0.7732, 0.4339, 0.7516, 0.4339, 0.7516, 0.4339, 0.7732, 0.4444, 0.7949, 0.4339, 0.7949, 0.4339, 0.7949, 0.4444, 0.7949, 0.4339, 0.7516, 0.4444, 0.7516, 0.4444, 0.7516, 0.4339, 0.7516, 0.4591, 0.75, 0.4602, 0.7562, 0.4602, 0.7732, 0.4591, 0.7732, 0.4591, 0.75, 0.4602, 0.7947, 0.4694, 0.7947, 0.4706, 0.7965, 0.4591, 0.7965, 0.4602, 0.7732, 0.4602, 0.7947, 0.4591, 0.7965, 0.4591, 0.7732, 0.4694, 0.7732, 0.4694, 0.7517, 0.4706, 0.75, 0.4706, 0.7732, 0.5012, 0.8955, 0.5012, 0.8819, 0.5031, 0.8819, 0.5031, 0.8955, 0.461, 0.8683, 0.461, 0.8819, 0.4591, 0.8819, 0.4591, 0.8683, 0.5031, 0.8683, 0.5202, 0.8683, 0.5202, 0.8819, 0.5031, 0.8819, 0.4862, 0.8683, 0.5012, 0.8683, 0.5012, 0.8819, 0.4862, 0.8819, 0.4706, 0.8683, 0.4862, 0.8683, 0.4862, 0.8819, 0.4706, 0.8819, 0.461, 0.8683, 0.4706, 0.8683, 0.4706, 0.8819, 0.461, 0.8819, 0.4454, 0.8683, 0.4591, 0.8683, 0.4591, 0.8819, 0.4454, 0.8819, 0.4328, 0.8683, 0.4454, 0.8683, 0.4454, 0.8819, 0.4328, 0.8819, 0.375, 0.8683, 0.4137, 0.8683, 0.4137, 0.8819, 0.375, 0.8819, 0.5969, 0.8683, 0.625, 0.8683, 0.625, 0.8819, 0.5969, 0.8819, 0.2295, 0.625, 0.2431, 0.625, 0.2431, 0.75, 0.2295, 0.75, 0.7433, 0.625, 0.7569, 0.625, 0.7569, 0.75, 0.7433, 0.75, 0.4137, 0.8683, 0.4328, 0.8683, 0.4328, 0.8819, 0.4137, 0.8819, 0.5202, 0.8683, 0.525, 0.8683, 0.525, 0.8819, 0.5202, 0.8819, 0.525, 0.8683, 0.5969, 0.8683, 0.5969, 0.8819, 0.525, 0.8819, 0.5012, 0.8363, 0.5012, 0.8178, 0.5031, 0.8164, 0.5031, 0.8363, 0.461, 0.7994, 0.461, 0.8178, 0.4591, 0.8164, 0.4591, 0.7965, 0.5031, 0.7965, 0.5202, 0.7965, 0.5202, 0.8164, 0.5031, 0.8164, 0.4862, 0.7994, 0.5012, 0.7994, 0.5012, 0.8178, 0.4862, 0.8178, 0.4706, 0.7994, 0.4862, 0.7994, 0.4862, 0.8178, 0.4706, 0.8178, 0.461, 0.7994, 0.4706, 0.7994, 0.4706, 0.8178, 0.461, 0.8178, 0.447, 0.814, 0.453, 0.814, 0.4591, 0.8164, 0.4591, 0.8164, 0.4454, 0.8164, 0.4694, 0.7517, 0.4631, 0.7517, 0.4591, 0.75, 0.4591, 0.75, 0.4706, 0.75, 0.375, 0.7965, 0.4137, 0.7965, 0.4137, 0.8164, 0.375, 0.8164, 0.5969, 0.7965, 0.625, 0.7965, 0.625, 0.8164, 0.5969, 0.8164, 0.2887, 0.625, 0.3086, 0.625, 0.3086, 0.75, 0.2887, 0.75, 0.6715, 0.625, 0.6914, 0.625, 0.6914, 0.75, 0.6715, 0.75, 0.4137, 0.7965, 0.4328, 0.7965, 0.4328, 0.8164, 0.4137, 0.8164, 0.5202, 0.7965, 0.525, 0.7965, 0.525, 0.8164, 0.5202, 0.8164, 0.525, 0.7965, 0.5969, 0.7965, 0.5969, 0.8164, 0.525, 0.8164, 0.5031, 0.9587, 0.5202, 0.9587, 0.5202, 0.9793, 0.5031, 0.9793, 0.4862, 0.9587, 0.5031, 0.9587, 0.5031, 0.9793, 0.4862, 0.9793, 0.4706, 0.9587, 0.4862, 0.9587, 0.4862, 0.9793, 0.4706, 0.9793, 0.4604, 0.998, 0.4604, 0.9793, 0.4604, 0.9793, 0.4604, 0.998, 0.4591, 0.8164, 0.4576, 0.8069, 0.4576, 0.7965, 0.4591, 0.7965, 0.4591, 0.8164, 0.4328, 0.9587, 0.4454, 0.9587, 0.4454, 0.9793, 0.4328, 0.9793, 0.125, 0.625, 0.1457, 0.625, 0.1457, 0.75, 0.125, 0.75, 0.525, 0.9587, 0.5969, 0.9587, 0.5969, 0.9793, 0.525, 0.9793, 0.5202, 0.9587, 0.525, 0.9587, 0.525, 0.9793, 0.5202, 0.9793, 0.4137, 0.9587, 0.4328, 0.9587, 0.4328, 0.9793, 0.4137, 0.9793, 0.8337, 0.625, 0.8543, 0.625, 0.8543, 0.75, 0.8337, 0.75, 0.5969, 0.9587, 0.625, 0.9587, 0.625, 0.9793, 0.5969, 0.9793, 0.375, 0.9587, 0.4137, 0.9587, 0.4137, 0.9793, 0.375, 0.9793, 0.4694, 0.7947, 0.4694, 0.7732, 0.4706, 0.7732, 0.4706, 0.7965, 0.4602, 0.7732, 0.4602, 0.7562, 0.4602, 0.7562, 0.4602, 0.7732, 0.4339, 0.7949, 0.4339, 0.7732, 0.4339, 0.7732, 0.4339, 0.7949, 0.4591, 0.9587, 0.4604, 0.9671, 0.4604, 0.9793, 0.4591, 0.9793, 0.4591, 0.9587, 0.4444, 0.7949, 0.4444, 0.7732, 0.4454, 0.7732, 0.4454, 0.7965, 0.4339, 0.7516, 0.4339, 0.7732, 0.4328, 0.7732, 0.4328, 0.75, 0.5031, 0.75, 0.5202, 0.75, 0.5202, 0.7732, 0.5031, 0.7732, 0.4862, 0.75, 0.5031, 0.75, 0.5031, 0.7732, 0.4862, 0.7732, 0.4706, 0.75, 0.4862, 0.75, 0.4862, 0.7732, 0.4706, 0.7732, 0.447, 0.814, 0.447, 0.7965, 0.447, 0.7965, 0.447, 0.814, 0.4454, 0.75, 0.4591, 0.75, 0.4591, 0.7732, 0.4454, 0.7732, 0.4444, 0.7516, 0.4444, 0.7732, 0.4444, 0.7732, 0.4444, 0.7516, 0.375, 0.75, 0.4137, 0.75, 0.4137, 0.7732, 0.375, 0.7732, 0.5969, 0.75, 0.625, 0.75, 0.625, 0.7732, 0.5969, 0.7732, 0.625, 0.625, 0.6482, 0.625, 0.6482, 0.75, 0.625, 0.75, 0.4137, 0.75, 0.4328, 0.75, 0.4328, 0.7732, 0.4137, 0.7732, 0.5202, 0.75, 0.525, 0.75, 0.525, 0.7732, 0.5202, 0.7732, 0.525, 0.75, 0.5969, 0.75, 0.5969, 0.7732, 0.525, 0.7732, 0.3285, 0.625, 0.3518, 0.625, 0.3518, 0.75, 0.3285, 0.75, 0.434, 0.8164, 0.434, 0.8345, 0.4328, 0.8363, 0.4328, 0.8164, 0.4443, 0.7982, 0.434, 0.7982, 0.4328, 0.7965, 0.4454, 0.7965, 0.434, 0.8345, 0.4443, 0.8345, 0.4454, 0.8363, 0.4328, 0.8363, 0.4443, 0.8345, 0.4443, 0.8164, 0.4454, 0.8164, 0.4454, 0.8363, 0.434, 0.7982, 0.434, 0.8164, 0.4328, 0.8164, 0.4328, 0.7965, 0.4443, 0.8164, 0.4443, 0.7982, 0.4454, 0.7965, 0.4454, 0.8164, 0.4468, 0.9272, 0.4468, 0.9039, 0.4468, 0.9039, 0.4468, 0.9272, 0.4578, 0.8976, 0.4578, 0.9178, 0.4578, 0.9178, 0.4578, 0.8976, 0.4468, 0.9039, 0.4468, 0.9023, 0.4469, 0.9008, 0.4472, 0.8982, 0.4488, 0.8979, 0.4498, 0.8977, 0.4509, 0.8976, 0.4578, 0.8976, 0.4578, 0.9178, 0.4577, 0.9202, 0.4575, 0.9225, 0.4572, 0.9263, 0.4547, 0.9268, 0.4533, 0.9271, 0.4517, 0.9272, 0.4468, 0.9272, 0.4582, 0.9601, 0.4464, 0.9601, 0.4454, 0.9587, 0.4591, 0.9587, 0.4464, 0.9601, 0.4464, 0.9779, 0.4454, 0.9793, 0.4454, 0.9587, 0.453, 0.9779, 0.4464, 0.9779, 0.4464, 0.9779, 0.453, 0.9779, 0.4464, 0.9601, 0.4582, 0.9601, 0.4582, 0.9698, 0.4581, 0.9719, 0.4579, 0.9739, 0.4577, 0.9771, 0.4556, 0.9775, 0.4543, 0.9778, 0.453, 0.9779, 0.4464, 0.9779, 0.4343, 0.9315, 0.4343, 0.9564, 0.4328, 0.9587, 0.4328, 0.9293, 0.444, 0.9315, 0.4343, 0.9315, 0.4328, 0.9293, 0.4454, 0.9293, 0.444, 0.9315, 0.444, 0.9513, 0.444, 0.9513, 0.444, 0.9315, 0.4343, 0.9564, 0.4407, 0.9564, 0.4454, 0.9587, 0.4454, 0.9587, 0.4328, 0.9587, 0.4604, 0.998, 0.4693, 0.998, 0.4706, 1.0, 0.4591, 1.0, 0.4604, 0.9793, 0.4604, 0.9671, 0.4604, 0.9671, 0.4604, 0.9793, 0.4604, 0.9793, 0.4604, 0.998, 0.4591, 1.0, 0.4591, 0.9793, 0.4693, 0.998, 0.4693, 0.9793, 0.4706, 0.9793, 0.4706, 1.0, 0.4693, 0.9607, 0.4645, 0.9607, 0.4591, 0.9587, 0.4591, 0.9587, 0.4706, 0.9587, 0.4693, 0.9793, 0.4693, 0.9607, 0.4706, 0.9587, 0.4706, 0.9793, 0.447, 0.7756, 0.447, 0.7965, 0.4454, 0.7965, 0.4454, 0.7732, 0.4576, 0.7965, 0.4576, 0.7756, 0.4591, 0.7732, 0.4591, 0.7965, 0.447, 0.7965, 0.447, 0.814, 0.4454, 0.8164, 0.4454, 0.7965, 0.453, 0.814, 0.447, 0.814, 0.447, 0.814, 0.453, 0.814, 0.447, 0.7965, 0.4576, 0.7965, 0.4576, 0.8069, 0.4575, 0.8088, 0.4574, 0.8105, 0.4571, 0.8133, 0.4553, 0.8137, 0.4542, 0.8139, 0.453, 0.814, 0.447, 0.814, 0.4576, 0.7756, 0.447, 0.7756, 0.4454, 0.7732, 0.4591, 0.7732, 0.4714, 0.9987, 0.4854, 0.9987, 0.4862, 1.0, 0.4706, 1.0, 0.4763, 0.9806, 0.4854, 0.9806, 0.4854, 0.9806, 0.4763, 0.9806, 0.4854, 0.9987, 0.4854, 0.9806, 0.4862, 0.9793, 0.4862, 1.0, 0.4714, 0.9882, 0.4714, 0.9862, 0.4716, 0.9844, 0.4719, 0.9813, 0.4738, 0.9809, 0.475, 0.9807, 0.4763, 0.9806, 0.4854, 0.9806, 0.4854, 0.9987, 0.4714, 0.9987, 0.4454, 0.9293, 0.4591, 0.9293, 0.4591, 0.9587, 0.4454, 0.9587, 0.434, 0.8164, 0.4443, 0.8164, 0.4443, 0.8345, 0.434, 0.8345, 0.447, 0.7756, 0.4576, 0.7756, 0.4576, 0.7965, 0.447, 0.7965, 0.4602, 0.7732, 0.4694, 0.7732, 0.4694, 0.7947, 0.4602, 0.7947, 0.4604, 0.9793, 0.4693, 0.9793, 0.4693, 0.998, 0.4604, 0.998, 0.4339, 0.7732, 0.4444, 0.7732, 0.4444, 0.7949, 0.4339, 0.7949, 0.434, 0.7982, 0.4443, 0.7982, 0.4443, 0.8164, 0.434, 0.8164, 0.4339, 0.7516, 0.4444, 0.7516, 0.4444, 0.7732, 0.4339, 0.7732, 0.4693, 0.9607, 0.4693, 0.9793, 0.4693, 0.9793, 0.4693, 0.9607, 0.434, 0.7982, 0.4443, 0.7982, 0.4443, 0.7982, 0.434, 0.7982, 0.4694, 0.7732, 0.4694, 0.7947, 0.4694, 0.7947, 0.4694, 0.7732, 0.4343, 0.9564, 0.4343, 0.9315, 0.4343, 0.9315, 0.4343, 0.9564, 0.4517, 0.9272, 0.4468, 0.9272, 0.4468, 0.9272, 0.4517, 0.9272, 0.4443, 0.8345, 0.434, 0.8345, 0.434, 0.8345, 0.4443, 0.8345, 0.4343, 0.9315, 0.444, 0.9315, 0.444, 0.9315, 0.4343, 0.9315, 0.4591, 0.9587, 0.4454, 0.9587, 0.4454, 0.9587, 0.4591, 0.9587, 0.4443, 0.8164, 0.4443, 0.8345, 0.4443, 0.8345, 0.4443, 0.8164, 0.4454, 0.9587, 0.444, 0.9513, 0.444, 0.9315, 0.4454, 0.9293, 0.4454, 0.9587, 0.4454, 0.9587, 0.4454, 0.9293, 0.4454, 0.9293, 0.4454, 0.9587, 0.4339, 0.7516, 0.4444, 0.7516, 0.4444, 0.7516, 0.4339, 0.7516, 0.4339, 0.7732, 0.4339, 0.7516, 0.4339, 0.7516, 0.4339, 0.7732, 0.434, 0.8164, 0.434, 0.7982, 0.434, 0.7982, 0.434, 0.8164, 0.4343, 0.9315, 0.444, 0.9315, 0.444, 0.9513, 0.4439, 0.9526, 0.4438, 0.9538, 0.4436, 0.9559, 0.4423, 0.9562, 0.4415, 0.9563, 0.4407, 0.9564, 0.4343, 0.9564, 0.4591, 0.9293, 0.4591, 0.9587, 0.4591, 0.9587, 0.4591, 0.9293, 0.4339, 0.7949, 0.4339, 0.7732, 0.4339, 0.7732, 0.4339, 0.7949, 0.4444, 0.7516, 0.4444, 0.7732, 0.4444, 0.7732, 0.4444, 0.7516, 0.4443, 0.7982, 0.4443, 0.8164, 0.4443, 0.8164, 0.4443, 0.7982, 0.4444, 0.7949, 0.4339, 0.7949, 0.4339, 0.7949, 0.4444, 0.7949, 0.4602, 0.7562, 0.4603, 0.755, 0.4604, 0.754, 0.4605, 0.7522, 0.4617, 0.7519, 0.4623, 0.7518, 0.4631, 0.7517, 0.4694, 0.7517, 0.4694, 0.7732, 0.4602, 0.7732, 0.4854, 0.9987, 0.4714, 0.9987, 0.4714, 0.9987, 0.4854, 0.9987, 0.4444, 0.7732, 0.4444, 0.7949, 0.4444, 0.7949, 0.4444, 0.7732, 0.4464, 0.9601, 0.4582, 0.9601, 0.4582, 0.9601, 0.4464, 0.9601, 0.4694, 0.7517, 0.4694, 0.7732, 0.4694, 0.7732, 0.4694, 0.7517, 0.4706, 0.9793, 0.4714, 0.9882, 0.4714, 0.9987, 0.4706, 1.0, 0.4706, 0.9793, 0.4464, 0.9779, 0.4464, 0.9601, 0.4464, 0.9601, 0.4464, 0.9779, 0.447, 0.7965, 0.447, 0.7756, 0.447, 0.7756, 0.447, 0.7965, 0.4854, 0.9806, 0.4854, 0.9987, 0.4854, 0.9987, 0.4854, 0.9806, 0.4591, 0.9793, 0.4582, 0.9698, 0.4582, 0.9601, 0.4591, 0.9587, 0.4591, 0.9793, 0.4576, 0.7756, 0.4576, 0.7965, 0.4576, 0.7965, 0.4576, 0.7756, 0.4693, 0.998, 0.4604, 0.998, 0.4604, 0.998, 0.4693, 0.998, 0.4854, 0.9806, 0.4763, 0.9806, 0.4706, 0.9793, 0.4706, 0.9793, 0.4862, 0.9793, 0.4464, 0.9779, 0.453, 0.9779, 0.4591, 0.9793, 0.4591, 0.9793, 0.4454, 0.9793, 0.4454, 0.9293, 0.4591, 0.9293, 0.4591, 0.9293, 0.4454, 0.9293, 0.4645, 0.9607, 0.4635, 0.9607, 0.4591, 0.9587, 0.4635, 0.9607, 0.4625, 0.9607, 0.4591, 0.9587, 0.4625, 0.9607, 0.4616, 0.9607, 0.4591, 0.9587, 0.4616, 0.9607, 0.4609, 0.9607, 0.4591, 0.9587, 0.4609, 0.9607, 0.4605, 0.9607, 0.4591, 0.9587, 0.4605, 0.9607, 0.4604, 0.9607, 0.4591, 0.9587, 0.4604, 0.9671, 0.4604, 0.9671, 0.4604, 0.9654, 0.4604, 0.9654, 0.4604, 0.9654, 0.4604, 0.9654, 0.4604, 0.9639, 0.4606, 0.9639, 0.4606, 0.9639, 0.4604, 0.9639, 0.4604, 0.9607, 0.4608, 0.9613, 0.4608, 0.9613, 0.4604, 0.9607, 0.4625, 0.9607, 0.4625, 0.9609, 0.4625, 0.9609, 0.4625, 0.9607, 0.4635, 0.9607, 0.4635, 0.9607, 0.4635, 0.9607, 0.4635, 0.9607, 0.4645, 0.9607, 0.4645, 0.9607, 0.4645, 0.9607, 0.4693, 0.9607, 0.4693, 0.9607, 0.4645, 0.9607, 0.4763, 0.9806, 0.475, 0.9806, 0.4706, 0.9793, 0.475, 0.9806, 0.4738, 0.9806, 0.4706, 0.9793, 0.4738, 0.9806, 0.4728, 0.9806, 0.4706, 0.9793, 0.4728, 0.9806, 0.472, 0.9806, 0.4706, 0.9793, 0.472, 0.9806, 0.4716, 0.9806, 0.4706, 0.9793, 0.4716, 0.9806, 0.4714, 0.9806, 0.4706, 0.9793, 0.4763, 0.9806, 0.4763, 0.9806, 0.475, 0.9807, 0.475, 0.9806, 0.475, 0.9806, 0.475, 0.9807, 0.4738, 0.9809, 0.4738, 0.9806, 0.4738, 0.9806, 0.4738, 0.9809, 0.4719, 0.9813, 0.4714, 0.9806, 0.4714, 0.9806, 0.4719, 0.9813, 0.4716, 0.9844, 0.4714, 0.9844, 0.4714, 0.9844, 0.4716, 0.9844, 0.4714, 0.9862, 0.4714, 0.9862, 0.4714, 0.9862, 0.4714, 0.9862, 0.4714, 0.9882, 0.4714, 0.9882, 0.4714, 0.9987, 0.4714, 0.9882, 0.4714, 0.9882, 0.4714, 0.9987, 0.453, 0.9779, 0.4543, 0.9779, 0.4591, 0.9793, 0.4543, 0.9779, 0.4556, 0.9779, 0.4591, 0.9793, 0.4556, 0.9779, 0.4567, 0.9779, 0.4591, 0.9793, 0.4567, 0.9779, 0.4575, 0.9779, 0.4591, 0.9793, 0.4575, 0.9779, 0.458, 0.9779, 0.4591, 0.9793, 0.458, 0.9779, 0.4582, 0.9779, 0.4591, 0.9793, 0.453, 0.9779, 0.453, 0.9779, 0.4543, 0.9778, 0.4543, 0.9779, 0.4543, 0.9779, 0.4543, 0.9778, 0.4556, 0.9775, 0.4556, 0.9779, 0.4556, 0.9779, 0.4556, 0.9775, 0.4577, 0.9771, 0.4582, 0.9779, 0.4582, 0.9779, 0.4577, 0.9771, 0.4579, 0.9739, 0.4582, 0.9739, 0.4582, 0.9739, 0.4579, 0.9739, 0.4581, 0.9719, 0.4582, 0.9719, 0.4582, 0.9719, 0.4581, 0.9719, 0.4582, 0.9698, 0.4582, 0.9698, 0.4582, 0.9601, 0.4582, 0.9698, 0.4582, 0.9698, 0.4582, 0.9601, 0.4509, 0.8976, 0.4498, 0.8976, 0.4454, 0.8955, 0.4498, 0.8976, 0.4488, 0.8976, 0.4454, 0.8955, 0.4488, 0.8976, 0.448, 0.8976, 0.4454, 0.8955, 0.448, 0.8976, 0.4473, 0.8976, 0.4454, 0.8955, 0.4473, 0.8976, 0.4469, 0.8976, 0.4454, 0.8955, 0.4469, 0.8976, 0.4468, 0.8976, 0.4454, 0.8955, 0.4468, 0.9039, 0.4468, 0.9039, 0.4468, 0.9023, 0.4468, 0.9023, 0.4468, 0.9023, 0.4468, 0.9023, 0.4468, 0.9008, 0.4469, 0.9008, 0.4469, 0.9008, 0.4468, 0.9008, 0.4468, 0.8976, 0.4472, 0.8982, 0.4472, 0.8982, 0.4468, 0.8976, 0.4488, 0.8976, 0.4488, 0.8979, 0.4488, 0.8979, 0.4488, 0.8976, 0.4498, 0.8976, 0.4498, 0.8977, 0.4498, 0.8977, 0.4498, 0.8976, 0.4509, 0.8976, 0.4509, 0.8976, 0.4578, 0.8976, 0.4509, 0.8976, 0.4454, 0.8955, 0.4454, 0.8955, 0.4591, 0.8955, 0.4407, 0.9564, 0.4415, 0.9564, 0.4454, 0.9587, 0.4415, 0.9564, 0.4423, 0.9564, 0.4454, 0.9587, 0.4423, 0.9564, 0.443, 0.9564, 0.4454, 0.9587, 0.443, 0.9564, 0.4435, 0.9564, 0.4454, 0.9587, 0.4435, 0.9564, 0.4439, 0.9564, 0.4454, 0.9587, 0.4439, 0.9564, 0.444, 0.9564, 0.4454, 0.9587, 0.444, 0.9513, 0.444, 0.9513, 0.444, 0.9526, 0.4439, 0.9526, 0.4439, 0.9526, 0.444, 0.9526, 0.444, 0.9538, 0.4438, 0.9538, 0.4438, 0.9538, 0.444, 0.9538, 0.444, 0.9564, 0.4436, 0.9559, 0.4436, 0.9559, 0.444, 0.9564, 0.4423, 0.9564, 0.4423, 0.9562, 0.4423, 0.9562, 0.4423, 0.9564, 0.4415, 0.9564, 0.4415, 0.9563, 0.4415, 0.9563, 0.4415, 0.9564, 0.4407, 0.9564, 0.4407, 0.9564, 0.4407, 0.9564, 0.4343, 0.9564, 0.4343, 0.9564, 0.4407, 0.9564, 0.4631, 0.7517, 0.4623, 0.7517, 0.4591, 0.75, 0.4623, 0.7517, 0.4617, 0.7517, 0.4591, 0.75, 0.4617, 0.7517, 0.4611, 0.7517, 0.4591, 0.75, 0.4611, 0.7517, 0.4606, 0.7517, 0.4591, 0.75, 0.4606, 0.7517, 0.4603, 0.7517, 0.4591, 0.75, 0.4603, 0.7517, 0.4602, 0.7517, 0.4591, 0.75, 0.4602, 0.7562, 0.4602, 0.7562, 0.4602, 0.755, 0.4603, 0.755, 0.4603, 0.755, 0.4602, 0.755, 0.4602, 0.754, 0.4604, 0.754, 0.4604, 0.754, 0.4602, 0.754, 0.4602, 0.7517, 0.4605, 0.7522, 0.4605, 0.7522, 0.4602, 0.7517, 0.4617, 0.7517, 0.4617, 0.7519, 0.4617, 0.7519, 0.4617, 0.7517, 0.4623, 0.7517, 0.4623, 0.7518, 0.4623, 0.7518, 0.4623, 0.7517, 0.4631, 0.7517, 0.4631, 0.7517, 0.4631, 0.7517, 0.4694, 0.7517, 0.4694, 0.7517, 0.4631, 0.7517, 0.453, 0.814, 0.4542, 0.814, 0.4591, 0.8164, 0.4542, 0.814, 0.4553, 0.814, 0.4591, 0.8164, 0.4553, 0.814, 0.4562, 0.814, 0.4591, 0.8164, 0.4562, 0.814, 0.457, 0.814, 0.4591, 0.8164, 0.457, 0.814, 0.4574, 0.814, 0.4591, 0.8164, 0.4574, 0.814, 0.4576, 0.814, 0.4591, 0.8164, 0.453, 0.814, 0.453, 0.814, 0.4542, 0.8139, 0.4542, 0.814, 0.4542, 0.814, 0.4542, 0.8139, 0.4553, 0.8137, 0.4553, 0.814, 0.4553, 0.814, 0.4553, 0.8137, 0.4571, 0.8133, 0.4576, 0.814, 0.4576, 0.814, 0.4571, 0.8133, 0.4574, 0.8105, 0.4576, 0.8105, 0.4576, 0.8105, 0.4574, 0.8105, 0.4575, 0.8088, 0.4576, 0.8088, 0.4576, 0.8088, 0.4575, 0.8088, 0.4576, 0.8069, 0.4576, 0.8069, 0.4576, 0.7965, 0.4576, 0.8069, 0.4576, 0.8069, 0.4576, 0.7965, 0.4517, 0.9272, 0.4533, 0.9272, 0.4591, 0.9293, 0.4533, 0.9272, 0.4547, 0.9272, 0.4591, 0.9293, 0.4547, 0.9272, 0.456, 0.9272, 0.4591, 0.9293, 0.456, 0.9272, 0.457, 0.9272, 0.4591, 0.9293, 0.457, 0.9272, 0.4576, 0.9272, 0.4591, 0.9293, 0.4576, 0.9272, 0.4578, 0.9272, 0.4591, 0.9293, 0.4578, 0.9178, 0.4578, 0.9178, 0.4578, 0.9202, 0.4577, 0.9202, 0.4577, 0.9202, 0.4578, 0.9202, 0.4578, 0.9225, 0.4575, 0.9225, 0.4575, 0.9225, 0.4578, 0.9225, 0.4578, 0.9272, 0.4572, 0.9263, 0.4572, 0.9263, 0.4578, 0.9272, 0.4547, 0.9272, 0.4547, 0.9268, 0.4547, 0.9268, 0.4547, 0.9272, 0.4533, 0.9272, 0.4533, 0.9271, 0.4533, 0.9271, 0.4533, 0.9272, 0.4517, 0.9272, 0.4517, 0.9272, 0.4468, 0.9272, 0.4517, 0.9272, 0.4591, 0.9293, 0.4591, 0.9293, 0.4454, 0.9293])
me_cube_001.update()

# ---- objects
ob_empty = bpy.data.objects.new('Empty', None)
ob_empty_001 = bpy.data.objects.new('Empty.001', None)
ob_cube = bpy.data.objects.new('Cube', me_cube_001)

# ---- transforms, parenting, visibility, modifiers, constraints
ob_empty.location = (1.721, 21.49, 3.45)
ob_empty.rotation_euler = (1.571, -0.0, 0.0)
ob_empty.scale = (2.197, 2.197, 2.197)
ob_empty.empty_display_type = 'IMAGE'
ob_empty.empty_display_size = 5.0
ob_empty_001.location = (-21.83, -2.944, 3.45)
ob_empty_001.rotation_euler = (1.571, -0.0, 1.571)
ob_empty_001.scale = (2.197, 2.197, 2.197)
ob_empty_001.empty_display_type = 'IMAGE'
ob_empty_001.empty_display_size = 5.0
ob_cube.location = (0.0, 0.0, 2.86)
_m = ob_cube.modifiers.new('Mirror', 'MIRROR')
_m.use_axis = (False, True, False)
_m = ob_cube.modifiers.new('Bevel', 'BEVEL')
_m.width = 0.15
_m.width_pct = 0.15
_m.segments = 3

# ---- collection membership
col_collection.objects.link(ob_empty)
col_collection.objects.link(ob_empty_001)
col_collection.objects.link(ob_cube)

# ---- scene / render settings (as saved in the file)
scene.frame_start = 1; scene.frame_end = 250; scene.frame_set(1)
scene.render.engine = 'BLENDER_EEVEE_NEXT'
bpy.context.view_layer.update()

# ---- added for rendering (the .blend has no active camera and no usable light): camera, sun
cam_auto = bpy.data.cameras.new('AutoCamera')
cam_auto.lens = 50.0
cam_auto.sensor_width = 36.0
cam_auto.clip_end = 1000.0
ob_auto_camera = bpy.data.objects.new('AutoCamera', cam_auto)
scene.collection.objects.link(ob_auto_camera)
ob_auto_camera.location = (8.01369, -9.61643, 9.27108)
ob_auto_camera.rotation_euler = (1.09748, -7.21219e-08, 0.694738)
scene.camera = ob_auto_camera
light_auto_sun = bpy.data.lights.new('AutoSun', 'SUN')
light_auto_sun.energy = 3.0
light_auto_sun.angle = 0.0523599
ob_auto_sun = bpy.data.objects.new('AutoSun', light_auto_sun)
scene.collection.objects.link(ob_auto_sun)
ob_auto_sun.rotation_euler = (0.872665, 0.174533, 0.523599)
bpy.context.view_layer.update()
